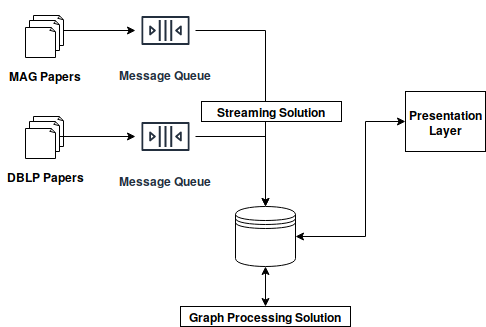

The diagram above was exported from draw.io. Its source (the exported page's mxGraphModel, read from the mxfile embedded in the PNG):
<mxGraphModel dx="1347" dy="778" grid="1" gridSize="10" guides="1" tooltips="1" connect="1" arrows="1" fold="1" page="1" pageScale="1" pageWidth="850" pageHeight="1100" math="0" shadow="0">
  <root>
    <mxCell id="0" />
    <mxCell id="1" parent="0" />
    <mxCell id="x3VMLTeI-sWqtof4zP7q-34" value="" style="group" vertex="1" connectable="0" parent="1">
      <mxGeometry x="85.5" y="134" width="484.5" height="326" as="geometry" />
    </mxCell>
    <mxCell id="x3VMLTeI-sWqtof4zP7q-9" value="" style="group" vertex="1" connectable="0" parent="x3VMLTeI-sWqtof4zP7q-34">
      <mxGeometry y="15" width="87" height="70" as="geometry" />
    </mxCell>
    <mxCell id="x3VMLTeI-sWqtof4zP7q-2" value="" style="whiteSpace=wrap;html=1;shape=mxgraph.basic.document" vertex="1" parent="x3VMLTeI-sWqtof4zP7q-9">
      <mxGeometry x="32.5" width="30" height="30" as="geometry" />
    </mxCell>
    <mxCell id="x3VMLTeI-sWqtof4zP7q-4" value="" style="whiteSpace=wrap;html=1;shape=mxgraph.basic.document" vertex="1" parent="x3VMLTeI-sWqtof4zP7q-9">
      <mxGeometry x="28.5" y="5" width="30" height="30" as="geometry" />
    </mxCell>
    <mxCell id="x3VMLTeI-sWqtof4zP7q-5" value="" style="whiteSpace=wrap;html=1;shape=mxgraph.basic.document" vertex="1" parent="x3VMLTeI-sWqtof4zP7q-9">
      <mxGeometry x="24.5" y="12" width="30" height="30" as="geometry" />
    </mxCell>
    <mxCell id="x3VMLTeI-sWqtof4zP7q-8" value="MAG Papers" style="text;html=1;strokeColor=none;fillColor=none;align=center;verticalAlign=middle;whiteSpace=wrap;rounded=0;fontStyle=1" vertex="1" parent="x3VMLTeI-sWqtof4zP7q-9">
      <mxGeometry y="50" width="87" height="20" as="geometry" />
    </mxCell>
    <mxCell id="x3VMLTeI-sWqtof4zP7q-10" value="" style="group" vertex="1" connectable="0" parent="x3VMLTeI-sWqtof4zP7q-34">
      <mxGeometry y="116" width="87" height="70" as="geometry" />
    </mxCell>
    <mxCell id="x3VMLTeI-sWqtof4zP7q-11" value="" style="whiteSpace=wrap;html=1;shape=mxgraph.basic.document" vertex="1" parent="x3VMLTeI-sWqtof4zP7q-10">
      <mxGeometry x="32.5" width="30" height="30" as="geometry" />
    </mxCell>
    <mxCell id="x3VMLTeI-sWqtof4zP7q-12" value="" style="whiteSpace=wrap;html=1;shape=mxgraph.basic.document" vertex="1" parent="x3VMLTeI-sWqtof4zP7q-10">
      <mxGeometry x="28.5" y="5" width="30" height="30" as="geometry" />
    </mxCell>
    <mxCell id="x3VMLTeI-sWqtof4zP7q-13" value="" style="whiteSpace=wrap;html=1;shape=mxgraph.basic.document" vertex="1" parent="x3VMLTeI-sWqtof4zP7q-10">
      <mxGeometry x="24.5" y="12" width="30" height="30" as="geometry" />
    </mxCell>
    <mxCell id="x3VMLTeI-sWqtof4zP7q-14" value="DBLP Papers" style="text;html=1;strokeColor=none;fillColor=none;align=center;verticalAlign=middle;whiteSpace=wrap;rounded=0;fontStyle=1" vertex="1" parent="x3VMLTeI-sWqtof4zP7q-10">
      <mxGeometry y="50" width="87" height="20" as="geometry" />
    </mxCell>
    <mxCell id="x3VMLTeI-sWqtof4zP7q-16" value="Message Queue" style="outlineConnect=0;fontColor=#232F3E;gradientColor=none;strokeColor=#232F3E;fillColor=#ffffff;dashed=0;verticalLabelPosition=bottom;verticalAlign=top;align=center;html=1;fontSize=12;fontStyle=1;aspect=fixed;shape=mxgraph.aws4.resourceIcon;resIcon=mxgraph.aws4.queue;" vertex="1" parent="x3VMLTeI-sWqtof4zP7q-34">
      <mxGeometry x="134.5" width="60" height="60" as="geometry" />
    </mxCell>
    <mxCell id="x3VMLTeI-sWqtof4zP7q-21" value="Message Queue" style="outlineConnect=0;fontColor=#232F3E;gradientColor=none;strokeColor=#232F3E;fillColor=#ffffff;dashed=0;verticalLabelPosition=bottom;verticalAlign=top;align=center;html=1;fontSize=12;fontStyle=1;aspect=fixed;shape=mxgraph.aws4.resourceIcon;resIcon=mxgraph.aws4.queue;" vertex="1" parent="x3VMLTeI-sWqtof4zP7q-34">
      <mxGeometry x="134.5" y="106" width="60" height="60" as="geometry" />
    </mxCell>
    <mxCell id="x3VMLTeI-sWqtof4zP7q-22" style="edgeStyle=orthogonalEdgeStyle;rounded=0;orthogonalLoop=1;jettySize=auto;html=1;exitX=1;exitY=0.5;exitDx=0;exitDy=0;exitPerimeter=0;" edge="1" parent="x3VMLTeI-sWqtof4zP7q-34" source="x3VMLTeI-sWqtof4zP7q-2" target="x3VMLTeI-sWqtof4zP7q-16">
      <mxGeometry relative="1" as="geometry" />
    </mxCell>
    <mxCell id="x3VMLTeI-sWqtof4zP7q-23" style="edgeStyle=orthogonalEdgeStyle;rounded=0;orthogonalLoop=1;jettySize=auto;html=1;exitX=1;exitY=0.5;exitDx=0;exitDy=0;exitPerimeter=0;" edge="1" parent="x3VMLTeI-sWqtof4zP7q-34" source="x3VMLTeI-sWqtof4zP7q-12" target="x3VMLTeI-sWqtof4zP7q-21">
      <mxGeometry relative="1" as="geometry" />
    </mxCell>
    <mxCell id="x3VMLTeI-sWqtof4zP7q-24" value="" style="shape=datastore;whiteSpace=wrap;html=1;fillColor=#FFFFFF;fontColor=#000000;" vertex="1" parent="x3VMLTeI-sWqtof4zP7q-34">
      <mxGeometry x="234.5" y="206" width="60" height="60" as="geometry" />
    </mxCell>
    <mxCell id="x3VMLTeI-sWqtof4zP7q-25" style="edgeStyle=orthogonalEdgeStyle;rounded=0;orthogonalLoop=1;jettySize=auto;html=1;entryX=0.5;entryY=0;entryDx=0;entryDy=0;fontColor=#000000;" edge="1" parent="x3VMLTeI-sWqtof4zP7q-34" source="x3VMLTeI-sWqtof4zP7q-16" target="x3VMLTeI-sWqtof4zP7q-24">
      <mxGeometry relative="1" as="geometry" />
    </mxCell>
    <mxCell id="x3VMLTeI-sWqtof4zP7q-26" style="edgeStyle=orthogonalEdgeStyle;rounded=0;orthogonalLoop=1;jettySize=auto;html=1;entryX=0.5;entryY=0;entryDx=0;entryDy=0;fontColor=#000000;" edge="1" parent="x3VMLTeI-sWqtof4zP7q-34" source="x3VMLTeI-sWqtof4zP7q-21" target="x3VMLTeI-sWqtof4zP7q-24">
      <mxGeometry relative="1" as="geometry" />
    </mxCell>
    <mxCell id="x3VMLTeI-sWqtof4zP7q-27" value="Streaming Solution" style="html=1;dashed=0;whitespace=wrap;fillColor=#FFFFFF;fontColor=#000000;fontStyle=1" vertex="1" parent="x3VMLTeI-sWqtof4zP7q-34">
      <mxGeometry x="200.5" y="101" width="140" height="20" as="geometry" />
    </mxCell>
    <mxCell id="x3VMLTeI-sWqtof4zP7q-28" value="Graph Processing Solution" style="html=1;dashed=0;whitespace=wrap;fillColor=#FFFFFF;fontColor=#000000;fontStyle=1" vertex="1" parent="x3VMLTeI-sWqtof4zP7q-34">
      <mxGeometry x="179.5" y="306" width="170" height="20" as="geometry" />
    </mxCell>
    <mxCell id="x3VMLTeI-sWqtof4zP7q-29" style="edgeStyle=orthogonalEdgeStyle;rounded=0;orthogonalLoop=1;jettySize=auto;html=1;exitX=0.5;exitY=1;exitDx=0;exitDy=0;fontColor=#000000;startArrow=classic;startFill=1;" edge="1" parent="x3VMLTeI-sWqtof4zP7q-34" source="x3VMLTeI-sWqtof4zP7q-24" target="x3VMLTeI-sWqtof4zP7q-28">
      <mxGeometry relative="1" as="geometry" />
    </mxCell>
    <mxCell id="x3VMLTeI-sWqtof4zP7q-30" value="Presentation Layer" style="rounded=0;whiteSpace=wrap;html=1;fillColor=#FFFFFF;fontColor=#000000;fontStyle=1" vertex="1" parent="x3VMLTeI-sWqtof4zP7q-34">
      <mxGeometry x="404.5" y="91" width="80" height="60" as="geometry" />
    </mxCell>
    <mxCell id="x3VMLTeI-sWqtof4zP7q-33" style="edgeStyle=orthogonalEdgeStyle;rounded=0;orthogonalLoop=1;jettySize=auto;html=1;exitX=1;exitY=0.5;exitDx=0;exitDy=0;entryX=0;entryY=0.5;entryDx=0;entryDy=0;startArrow=classic;startFill=1;fontColor=#000000;" edge="1" parent="x3VMLTeI-sWqtof4zP7q-34" source="x3VMLTeI-sWqtof4zP7q-24" target="x3VMLTeI-sWqtof4zP7q-30">
      <mxGeometry relative="1" as="geometry">
        <Array as="points">
          <mxPoint x="364.5" y="236" />
          <mxPoint x="364.5" y="121" />
        </Array>
      </mxGeometry>
    </mxCell>
  </root>
</mxGraphModel>